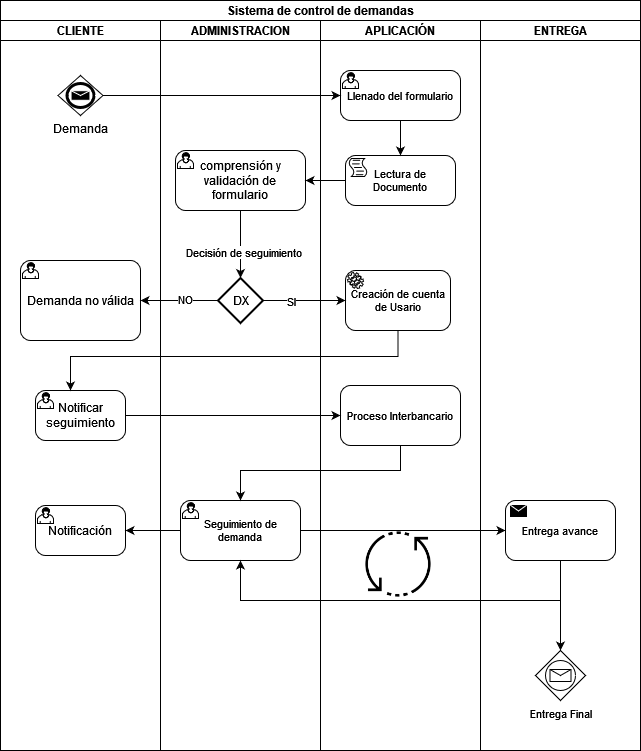

The diagram above was exported from draw.io. Its source (the exported page's mxGraphModel, read from the mxfile embedded in the PNG):
<mxGraphModel dx="1038" dy="564" grid="1" gridSize="10" guides="1" tooltips="1" connect="1" arrows="1" fold="1" page="1" pageScale="1" pageWidth="850" pageHeight="1100" math="0" shadow="0">
  <root>
    <mxCell id="0" />
    <mxCell id="1" parent="0" />
    <mxCell id="C9dSIBVcdcnt7gLNIKdb-1" value="Sistema de control de demandas" style="swimlane;childLayout=stackLayout;resizeParent=1;resizeParentMax=0;startSize=20;" vertex="1" parent="1">
      <mxGeometry x="90" y="320" width="640" height="750" as="geometry" />
    </mxCell>
    <mxCell id="C9dSIBVcdcnt7gLNIKdb-2" value="CLIENTE" style="swimlane;startSize=20;" vertex="1" parent="C9dSIBVcdcnt7gLNIKdb-1">
      <mxGeometry y="20" width="160" height="730" as="geometry" />
    </mxCell>
    <mxCell id="C9dSIBVcdcnt7gLNIKdb-11" value="Demanda" style="points=[[0.25,0.25,0],[0.5,0,0],[0.75,0.25,0],[1,0.5,0],[0.75,0.75,0],[0.5,1,0],[0.25,0.75,0],[0,0.5,0]];shape=mxgraph.bpmn.gateway2;html=1;verticalLabelPosition=bottom;labelBackgroundColor=#ffffff;verticalAlign=top;align=center;perimeter=rhombusPerimeter;outlineConnect=0;outline=end;symbol=message;" vertex="1" parent="C9dSIBVcdcnt7gLNIKdb-2">
      <mxGeometry x="57.5" y="55" width="45" height="40" as="geometry" />
    </mxCell>
    <mxCell id="C9dSIBVcdcnt7gLNIKdb-21" value="Demanda no válida" style="points=[[0.25,0,0],[0.5,0,0],[0.75,0,0],[1,0.25,0],[1,0.5,0],[1,0.75,0],[0.75,1,0],[0.5,1,0],[0.25,1,0],[0,0.75,0],[0,0.5,0],[0,0.25,0]];shape=mxgraph.bpmn.task;whiteSpace=wrap;rectStyle=rounded;size=10;taskMarker=user;" vertex="1" parent="C9dSIBVcdcnt7gLNIKdb-2">
      <mxGeometry x="20" y="240" width="120" height="80" as="geometry" />
    </mxCell>
    <mxCell id="C9dSIBVcdcnt7gLNIKdb-51" value="Notificar seguimiento" style="points=[[0.25,0,0],[0.5,0,0],[0.75,0,0],[1,0.25,0],[1,0.5,0],[1,0.75,0],[0.75,1,0],[0.5,1,0],[0.25,1,0],[0,0.75,0],[0,0.5,0],[0,0.25,0]];shape=mxgraph.bpmn.task;whiteSpace=wrap;rectStyle=rounded;size=10;taskMarker=user;" vertex="1" parent="C9dSIBVcdcnt7gLNIKdb-2">
      <mxGeometry x="35" y="370" width="90" height="50" as="geometry" />
    </mxCell>
    <mxCell id="C9dSIBVcdcnt7gLNIKdb-65" value="Notificación" style="points=[[0.25,0,0],[0.5,0,0],[0.75,0,0],[1,0.25,0],[1,0.5,0],[1,0.75,0],[0.75,1,0],[0.5,1,0],[0.25,1,0],[0,0.75,0],[0,0.5,0],[0,0.25,0]];shape=mxgraph.bpmn.task;whiteSpace=wrap;rectStyle=rounded;size=10;taskMarker=user;" vertex="1" parent="C9dSIBVcdcnt7gLNIKdb-2">
      <mxGeometry x="35" y="485" width="90" height="50" as="geometry" />
    </mxCell>
    <mxCell id="C9dSIBVcdcnt7gLNIKdb-3" value="ADMINISTRACION" style="swimlane;startSize=20;" vertex="1" parent="C9dSIBVcdcnt7gLNIKdb-1">
      <mxGeometry x="160" y="20" width="160" height="730" as="geometry" />
    </mxCell>
    <mxCell id="C9dSIBVcdcnt7gLNIKdb-16" style="edgeStyle=orthogonalEdgeStyle;rounded=0;orthogonalLoop=1;jettySize=auto;html=1;entryX=0.5;entryY=0;entryDx=0;entryDy=0;entryPerimeter=0;exitX=0.5;exitY=1;exitDx=0;exitDy=0;exitPerimeter=0;" edge="1" parent="C9dSIBVcdcnt7gLNIKdb-3" source="C9dSIBVcdcnt7gLNIKdb-17" target="C9dSIBVcdcnt7gLNIKdb-15">
      <mxGeometry relative="1" as="geometry">
        <mxPoint x="80" y="200" as="sourcePoint" />
      </mxGeometry>
    </mxCell>
    <mxCell id="C9dSIBVcdcnt7gLNIKdb-20" value="&lt;span&gt;&lt;span&gt;Decisión de seguimiento&lt;br&gt;&lt;/span&gt;&lt;/span&gt;" style="edgeLabel;html=1;align=center;verticalAlign=middle;resizable=0;points=[];" vertex="1" connectable="0" parent="C9dSIBVcdcnt7gLNIKdb-16">
      <mxGeometry x="0.2269" y="2" relative="1" as="geometry">
        <mxPoint as="offset" />
      </mxGeometry>
    </mxCell>
    <mxCell id="C9dSIBVcdcnt7gLNIKdb-15" value="DX" style="strokeWidth=2;html=1;shape=mxgraph.flowchart.decision;whiteSpace=wrap;" vertex="1" parent="C9dSIBVcdcnt7gLNIKdb-3">
      <mxGeometry x="57.5" y="257.5" width="45" height="45" as="geometry" />
    </mxCell>
    <mxCell id="C9dSIBVcdcnt7gLNIKdb-17" value="comprensión y validación de formulario" style="points=[[0.25,0,0],[0.5,0,0],[0.75,0,0],[1,0.25,0],[1,0.5,0],[1,0.75,0],[0.75,1,0],[0.5,1,0],[0.25,1,0],[0,0.75,0],[0,0.5,0],[0,0.25,0]];shape=mxgraph.bpmn.task;whiteSpace=wrap;rectStyle=rounded;size=10;taskMarker=user;" vertex="1" parent="C9dSIBVcdcnt7gLNIKdb-3">
      <mxGeometry x="15" y="130" width="130" height="60" as="geometry" />
    </mxCell>
    <mxCell id="C9dSIBVcdcnt7gLNIKdb-49" value="" style="edgeStyle=orthogonalEdgeStyle;rounded=0;orthogonalLoop=1;jettySize=auto;html=1;fontSize=11;exitX=0.5;exitY=1;exitDx=0;exitDy=0;exitPerimeter=0;" edge="1" parent="C9dSIBVcdcnt7gLNIKdb-3" source="C9dSIBVcdcnt7gLNIKdb-48">
      <mxGeometry relative="1" as="geometry">
        <mxPoint x="200" y="330" as="sourcePoint" />
        <mxPoint x="-90" y="370" as="targetPoint" />
        <Array as="points">
          <mxPoint x="238" y="336" />
          <mxPoint x="-90" y="336" />
        </Array>
      </mxGeometry>
    </mxCell>
    <mxCell id="C9dSIBVcdcnt7gLNIKdb-56" value="Seguimiento de demanda" style="points=[[0.25,0,0],[0.5,0,0],[0.75,0,0],[1,0.25,0],[1,0.5,0],[1,0.75,0],[0.75,1,0],[0.5,1,0],[0.25,1,0],[0,0.75,0],[0,0.5,0],[0,0.25,0]];shape=mxgraph.bpmn.task;whiteSpace=wrap;rectStyle=rounded;size=10;taskMarker=user;fontSize=11;" vertex="1" parent="C9dSIBVcdcnt7gLNIKdb-3">
      <mxGeometry x="20" y="480" width="120" height="60" as="geometry" />
    </mxCell>
    <mxCell id="C9dSIBVcdcnt7gLNIKdb-22" value="" style="edgeStyle=orthogonalEdgeStyle;rounded=0;orthogonalLoop=1;jettySize=auto;html=1;" edge="1" parent="C9dSIBVcdcnt7gLNIKdb-1" source="C9dSIBVcdcnt7gLNIKdb-15" target="C9dSIBVcdcnt7gLNIKdb-21">
      <mxGeometry relative="1" as="geometry" />
    </mxCell>
    <mxCell id="C9dSIBVcdcnt7gLNIKdb-25" value="NO" style="edgeLabel;html=1;align=center;verticalAlign=middle;resizable=0;points=[];fontSize=11;" vertex="1" connectable="0" parent="C9dSIBVcdcnt7gLNIKdb-22">
      <mxGeometry x="-0.1552" y="-2" relative="1" as="geometry">
        <mxPoint as="offset" />
      </mxGeometry>
    </mxCell>
    <mxCell id="C9dSIBVcdcnt7gLNIKdb-35" value="APLICACIÓN" style="swimlane;startSize=20;" vertex="1" parent="C9dSIBVcdcnt7gLNIKdb-1">
      <mxGeometry x="320" y="20" width="160" height="730" as="geometry" />
    </mxCell>
    <mxCell id="C9dSIBVcdcnt7gLNIKdb-37" value="Lectura de Documento" style="points=[[0.25,0,0],[0.5,0,0],[0.75,0,0],[1,0.25,0],[1,0.5,0],[1,0.75,0],[0.75,1,0],[0.5,1,0],[0.25,1,0],[0,0.75,0],[0,0.5,0],[0,0.25,0]];shape=mxgraph.bpmn.task;whiteSpace=wrap;rectStyle=rounded;size=10;taskMarker=script;fontSize=11;" vertex="1" parent="C9dSIBVcdcnt7gLNIKdb-35">
      <mxGeometry x="25" y="135" width="110" height="50" as="geometry" />
    </mxCell>
    <mxCell id="C9dSIBVcdcnt7gLNIKdb-41" value="" style="edgeStyle=orthogonalEdgeStyle;rounded=0;orthogonalLoop=1;jettySize=auto;html=1;fontSize=11;" edge="1" parent="C9dSIBVcdcnt7gLNIKdb-35" source="C9dSIBVcdcnt7gLNIKdb-38" target="C9dSIBVcdcnt7gLNIKdb-37">
      <mxGeometry relative="1" as="geometry" />
    </mxCell>
    <mxCell id="C9dSIBVcdcnt7gLNIKdb-38" value="Llenado del formulario" style="points=[[0.25,0,0],[0.5,0,0],[0.75,0,0],[1,0.25,0],[1,0.5,0],[1,0.75,0],[0.75,1,0],[0.5,1,0],[0.25,1,0],[0,0.75,0],[0,0.5,0],[0,0.25,0]];shape=mxgraph.bpmn.task;whiteSpace=wrap;rectStyle=rounded;size=10;taskMarker=user;fontSize=11;" vertex="1" parent="C9dSIBVcdcnt7gLNIKdb-35">
      <mxGeometry x="20" y="50" width="120" height="50" as="geometry" />
    </mxCell>
    <mxCell id="C9dSIBVcdcnt7gLNIKdb-48" value="Creación de cuenta de Usario" style="points=[[0.25,0,0],[0.5,0,0],[0.75,0,0],[1,0.25,0],[1,0.5,0],[1,0.75,0],[0.75,1,0],[0.5,1,0],[0.25,1,0],[0,0.75,0],[0,0.5,0],[0,0.25,0]];shape=mxgraph.bpmn.task;whiteSpace=wrap;rectStyle=rounded;size=10;taskMarker=service;fontSize=11;" vertex="1" parent="C9dSIBVcdcnt7gLNIKdb-35">
      <mxGeometry x="25" y="250" width="105" height="60" as="geometry" />
    </mxCell>
    <mxCell id="C9dSIBVcdcnt7gLNIKdb-52" value="Proceso Interbancario" style="points=[[0.25,0,0],[0.5,0,0],[0.75,0,0],[1,0.25,0],[1,0.5,0],[1,0.75,0],[0.75,1,0],[0.5,1,0],[0.25,1,0],[0,0.75,0],[0,0.5,0],[0,0.25,0]];shape=mxgraph.bpmn.task;whiteSpace=wrap;rectStyle=rounded;size=10;taskMarker=abstract;fontSize=11;" vertex="1" parent="C9dSIBVcdcnt7gLNIKdb-35">
      <mxGeometry x="20" y="365" width="120" height="60" as="geometry" />
    </mxCell>
    <mxCell id="C9dSIBVcdcnt7gLNIKdb-62" value="" style="shape=image;html=1;verticalAlign=top;verticalLabelPosition=bottom;labelBackgroundColor=#ffffff;imageAspect=0;aspect=fixed;image=https://cdn2.iconfinder.com/data/icons/essential-web-2/50/sync-reload-refreshh-synchronization-loop-128.png;fontSize=11;" vertex="1" parent="C9dSIBVcdcnt7gLNIKdb-35">
      <mxGeometry x="43.5" y="510" width="68" height="68" as="geometry" />
    </mxCell>
    <mxCell id="C9dSIBVcdcnt7gLNIKdb-40" value="" style="edgeStyle=orthogonalEdgeStyle;rounded=0;orthogonalLoop=1;jettySize=auto;html=1;fontSize=11;entryX=0;entryY=0.5;entryDx=0;entryDy=0;entryPerimeter=0;" edge="1" parent="C9dSIBVcdcnt7gLNIKdb-1" source="C9dSIBVcdcnt7gLNIKdb-11" target="C9dSIBVcdcnt7gLNIKdb-38">
      <mxGeometry relative="1" as="geometry">
        <mxPoint x="205" y="100" as="targetPoint" />
      </mxGeometry>
    </mxCell>
    <mxCell id="C9dSIBVcdcnt7gLNIKdb-43" value="" style="edgeStyle=orthogonalEdgeStyle;rounded=0;orthogonalLoop=1;jettySize=auto;html=1;fontSize=11;entryX=1;entryY=0.5;entryDx=0;entryDy=0;entryPerimeter=0;" edge="1" parent="C9dSIBVcdcnt7gLNIKdb-1" source="C9dSIBVcdcnt7gLNIKdb-37" target="C9dSIBVcdcnt7gLNIKdb-17">
      <mxGeometry relative="1" as="geometry">
        <mxPoint x="370" y="175" as="targetPoint" />
      </mxGeometry>
    </mxCell>
    <mxCell id="C9dSIBVcdcnt7gLNIKdb-27" value="" style="edgeStyle=orthogonalEdgeStyle;rounded=0;orthogonalLoop=1;jettySize=auto;html=1;fontSize=11;" edge="1" parent="C9dSIBVcdcnt7gLNIKdb-1" source="C9dSIBVcdcnt7gLNIKdb-15" target="C9dSIBVcdcnt7gLNIKdb-48">
      <mxGeometry relative="1" as="geometry">
        <mxPoint x="340" y="300" as="targetPoint" />
      </mxGeometry>
    </mxCell>
    <mxCell id="C9dSIBVcdcnt7gLNIKdb-28" value="SI" style="edgeLabel;html=1;align=center;verticalAlign=middle;resizable=0;points=[];fontSize=11;" vertex="1" connectable="0" parent="C9dSIBVcdcnt7gLNIKdb-27">
      <mxGeometry x="0.1423" y="-2" relative="1" as="geometry">
        <mxPoint x="-19" y="-2" as="offset" />
      </mxGeometry>
    </mxCell>
    <mxCell id="C9dSIBVcdcnt7gLNIKdb-54" value="" style="edgeStyle=orthogonalEdgeStyle;rounded=0;orthogonalLoop=1;jettySize=auto;html=1;fontSize=11;entryX=0;entryY=0.5;entryDx=0;entryDy=0;entryPerimeter=0;" edge="1" parent="C9dSIBVcdcnt7gLNIKdb-1" source="C9dSIBVcdcnt7gLNIKdb-51" target="C9dSIBVcdcnt7gLNIKdb-52">
      <mxGeometry relative="1" as="geometry">
        <mxPoint x="300" y="417" as="targetPoint" />
      </mxGeometry>
    </mxCell>
    <mxCell id="C9dSIBVcdcnt7gLNIKdb-58" value="" style="edgeStyle=orthogonalEdgeStyle;rounded=0;orthogonalLoop=1;jettySize=auto;html=1;fontSize=11;" edge="1" parent="C9dSIBVcdcnt7gLNIKdb-1" source="C9dSIBVcdcnt7gLNIKdb-56" target="C9dSIBVcdcnt7gLNIKdb-59">
      <mxGeometry relative="1" as="geometry">
        <mxPoint x="500" y="490" as="targetPoint" />
      </mxGeometry>
    </mxCell>
    <mxCell id="C9dSIBVcdcnt7gLNIKdb-44" value="ENTREGA" style="swimlane;startSize=20;" vertex="1" parent="C9dSIBVcdcnt7gLNIKdb-1">
      <mxGeometry x="480" y="20" width="160" height="730" as="geometry" />
    </mxCell>
    <mxCell id="C9dSIBVcdcnt7gLNIKdb-59" value="Entrega avance" style="points=[[0.25,0,0],[0.5,0,0],[0.75,0,0],[1,0.25,0],[1,0.5,0],[1,0.75,0],[0.75,1,0],[0.5,1,0],[0.25,1,0],[0,0.75,0],[0,0.5,0],[0,0.25,0]];shape=mxgraph.bpmn.task;whiteSpace=wrap;rectStyle=rounded;size=10;taskMarker=send;fontSize=11;" vertex="1" parent="C9dSIBVcdcnt7gLNIKdb-44">
      <mxGeometry x="25" y="480" width="110" height="60" as="geometry" />
    </mxCell>
    <mxCell id="C9dSIBVcdcnt7gLNIKdb-64" value="Entrega Final" style="points=[[0.25,0.25,0],[0.5,0,0],[0.75,0.25,0],[1,0.5,0],[0.75,0.75,0],[0.5,1,0],[0.25,0.75,0],[0,0.5,0]];shape=mxgraph.bpmn.gateway2;html=1;verticalLabelPosition=bottom;labelBackgroundColor=#ffffff;verticalAlign=top;align=center;perimeter=rhombusPerimeter;outlineConnect=0;outline=standard;symbol=message;fontSize=11;" vertex="1" parent="C9dSIBVcdcnt7gLNIKdb-44">
      <mxGeometry x="55" y="630" width="50" height="50" as="geometry" />
    </mxCell>
    <mxCell id="C9dSIBVcdcnt7gLNIKdb-61" value="" style="edgeStyle=orthogonalEdgeStyle;rounded=0;orthogonalLoop=1;jettySize=auto;html=1;fontSize=11;entryX=0.5;entryY=1;entryDx=0;entryDy=0;entryPerimeter=0;" edge="1" parent="C9dSIBVcdcnt7gLNIKdb-1" source="C9dSIBVcdcnt7gLNIKdb-59" target="C9dSIBVcdcnt7gLNIKdb-56">
      <mxGeometry relative="1" as="geometry">
        <mxPoint x="310" y="650" as="targetPoint" />
        <Array as="points">
          <mxPoint x="560" y="600" />
          <mxPoint x="240" y="600" />
        </Array>
      </mxGeometry>
    </mxCell>
    <mxCell id="C9dSIBVcdcnt7gLNIKdb-67" value="" style="edgeStyle=orthogonalEdgeStyle;rounded=0;orthogonalLoop=1;jettySize=auto;html=1;fontSize=11;" edge="1" parent="C9dSIBVcdcnt7gLNIKdb-1" source="C9dSIBVcdcnt7gLNIKdb-56" target="C9dSIBVcdcnt7gLNIKdb-65">
      <mxGeometry relative="1" as="geometry" />
    </mxCell>
    <mxCell id="C9dSIBVcdcnt7gLNIKdb-68" value="" style="edgeStyle=orthogonalEdgeStyle;rounded=0;orthogonalLoop=1;jettySize=auto;html=1;fontSize=11;entryX=0.5;entryY=0;entryDx=0;entryDy=0;entryPerimeter=0;" edge="1" parent="C9dSIBVcdcnt7gLNIKdb-1" source="C9dSIBVcdcnt7gLNIKdb-52" target="C9dSIBVcdcnt7gLNIKdb-56">
      <mxGeometry relative="1" as="geometry">
        <Array as="points">
          <mxPoint x="400" y="470" />
          <mxPoint x="240" y="470" />
        </Array>
      </mxGeometry>
    </mxCell>
    <mxCell id="C9dSIBVcdcnt7gLNIKdb-63" value="" style="endArrow=classic;html=1;rounded=0;fontSize=11;exitX=0.5;exitY=1;exitDx=0;exitDy=0;exitPerimeter=0;" edge="1" parent="1" source="C9dSIBVcdcnt7gLNIKdb-59">
      <mxGeometry width="50" height="50" relative="1" as="geometry">
        <mxPoint x="660" y="910" as="sourcePoint" />
        <mxPoint x="650" y="970" as="targetPoint" />
        <Array as="points">
          <mxPoint x="650" y="940" />
        </Array>
      </mxGeometry>
    </mxCell>
  </root>
</mxGraphModel>